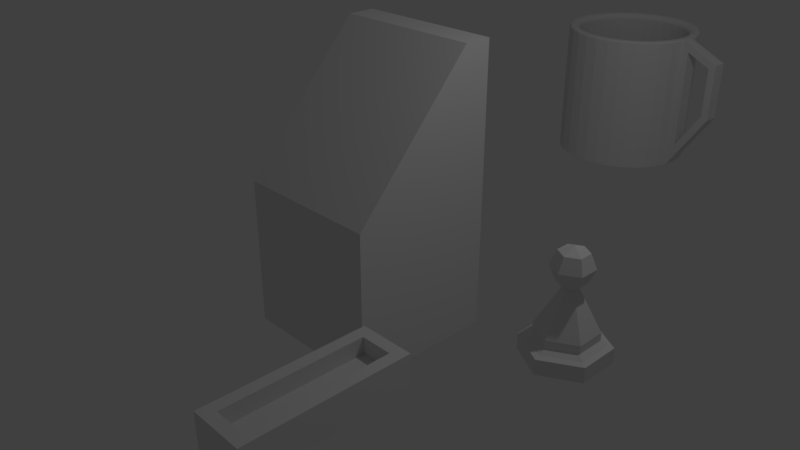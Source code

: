 # Source: Mug_Chess_Brick.blend  (saved by Blender 2.79.0; exported with 4.5.12 LTS)
import bpy
from mathutils import Matrix  # noqa: F401  (used for matrix-valued properties, if any)

bpy.ops.wm.read_factory_settings(use_empty=True)
scene = bpy.context.scene
scene.name = 'Scene'

# ---- collections
col_collection_1 = bpy.data.collections.new('Collection 1'); scene.collection.children.link(col_collection_1)

# ---- world
world_world = bpy.data.worlds.new('World'); scene.world = world_world
world_world.color = (0.05088, 0.05088, 0.05088)
world_world.use_sun_shadow = False
world_world.sun_shadow_jitter_overblur = 0.0
world_world.cycles.sampling_method = 'MANUAL'

# ---- cameras
cam_camera = bpy.data.cameras.new('Camera')
cam_camera.clip_end = 100.0
cam_camera.lens = 35.0
cam_camera.sensor_width = 32.0
cam_camera.sensor_height = 18.0
cam_camera.ortho_scale = 7.314
cam_camera.dof.focus_distance = 0.0
cam_camera.dof.aperture_fstop = 128.0

# ---- lights
light_lamp = bpy.data.lights.new('Lamp', 'POINT')
light_lamp.transmission_factor = 0.0
light_lamp.cutoff_distance = 30.0
light_lamp.energy = 100.0
light_lamp.shadow_buffer_clip_start = 1.001
light_lamp.shadow_soft_size = 0.1
light_lamp.shadow_maximum_resolution = 0.006
light_lamp.use_absolute_resolution = True

# ---- meshes
me_cube_002 = bpy.data.meshes.new('Cube.002')
me_cube_002.from_pydata([(-3.086, 1.601, -1.0), (-3.086, 3.601, -1.0), (-1.086, 1.601, -1.0), (-1.086, 3.601, -1.0), (-1.086, 3.601, 1.0), (-3.086, 3.601, 2.82), (-3.086, 3.601, 1.0), (-1.086, 3.601, 2.82), (-3.086, 1.601, 1.0), (-1.086, 1.601, 1.0), (-3.086, 3.223, 2.82), (-1.086, 3.223, 2.82)], [], [(0, 8, 6, 1), (1, 6, 4, 3), (3, 4, 9, 2), (2, 9, 8, 0), (1, 3, 2, 0), (5, 6, 8, 10), (8, 9, 11, 10), (4, 7, 11, 9), (7, 5, 10, 11), (6, 5, 7, 4)])
me_cube_002.use_remesh_preserve_volume = False
me_cube_002.use_remesh_preserve_attributes = False
me_cube_002.use_mirror_vertex_groups = False
me_cube_002.update()
me_cube_001 = bpy.data.meshes.new('Cube.001')
me_cube_001.from_pydata([(-0.1937, -0.855, 0.444), (0.1937, -0.855, 0.0), (-0.3388, 1.0, 0.0), (-0.3388, -1.0, 0.0), (-0.3388, -1.0, 0.444), (-0.3388, 1.0, 0.444), (0.3388, 1.0, 0.0), (0.3388, 1.0, 0.444), (0.3388, -1.0, 0.0), (0.3388, -1.0, 0.444), (-0.1937, 0.855, 0.0), (-0.1937, -0.855, 0.0), (-0.1937, 0.855, 0.444), (0.1937, 0.855, 0.0), (0.1937, 0.855, 0.444), (0.1937, -0.855, 0.444), (-0.1937, 0.855, 0.1848), (-0.1937, -0.855, 0.1848), (0.1937, 0.855, 0.1848), (0.1937, -0.855, 0.1848), (-0.1937, -0.855, 0.2423), (-0.1937, 0.855, 0.2423), (0.1937, 0.855, 0.2423), (0.1937, -0.855, 0.2423)], [], [(3, 4, 5, 2), (2, 5, 7, 6), (6, 7, 9, 8), (8, 9, 4, 3), (10, 11, 3, 2), (0, 12, 5, 4), (13, 10, 2, 6), (12, 14, 7, 5), (1, 13, 6, 8), (14, 15, 9, 7), (11, 1, 8, 3), (15, 0, 4, 9), (13, 1, 19, 18), (0, 15, 23, 20), (16, 18, 19, 17), (10, 13, 18, 16), (11, 10, 16, 17), (1, 11, 17, 19), (22, 21, 20, 23), (15, 14, 22, 23), (14, 12, 21, 22), (12, 0, 20, 21)])
me_cube_001.use_remesh_preserve_volume = False
me_cube_001.use_remesh_preserve_attributes = False
me_cube_001.use_mirror_vertex_groups = False
me_cube_001.update()
me_cylinder_001 = bpy.data.meshes.new('Cylinder.001')
me_cylinder_001.from_pydata([(0.0, 1.0, 0.0), (4.724e-09, 0.7057, 0.4997), (0.866, 0.5, 0.0), (0.6111, 0.3528, 0.4997), (0.866, -0.5, 0.0), (0.6111, -0.3528, 0.4997), (-8.742e-08, -1.0, 0.0), (-5.974e-08, -0.7057, 0.4997), (-0.866, -0.5, 0.0), (-0.6111, -0.3528, 0.4997), (-0.866, 0.5, 0.0), (-0.6111, 0.3528, 0.4997), (0.866, 0.5, 0.3709), (0.0, 1.0, 0.3709), (0.866, -0.5, 0.3709), (-8.742e-08, -1.0, 0.3709), (-0.866, -0.5, 0.3709), (-0.866, 0.5, 0.3709), (0.7471, 0.4314, 0.4091), (4.724e-09, 0.8627, 0.4091), (0.7471, -0.4314, 0.4091), (-7.325e-08, -0.8627, 0.4091), (-0.7471, -0.4314, 0.4091), (-0.7471, 0.4314, 0.4091), (0.6111, 0.3528, 0.6914), (6.576e-09, 0.7057, 0.6914), (0.6111, -0.3528, 0.6914), (-5.789e-08, -0.7057, 0.6914), (-0.6111, -0.3528, 0.6914), (-0.6111, 0.3528, 0.6914), (0.1381, 0.07972, 1.692), (-1.661e-08, 0.1594, 1.692), (0.1381, -0.07972, 1.692), (-3.118e-08, -0.1594, 1.692), (-0.1381, -0.07972, 1.692), (-0.1381, 0.07972, 1.692), (-2.963e-08, 0.3375, 2.47), (-2.963e-08, 0.4773, 2.132), (-2.963e-08, 0.3375, 1.795), (0.2923, 0.1687, 2.47), (0.4133, 0.2386, 2.132), (0.2923, 0.1687, 1.795), (0.2923, -0.1687, 2.47), (0.4133, -0.2386, 2.132), (0.2923, -0.1687, 1.795), (-9.722e-08, -0.3375, 2.47), (-9.722e-08, -0.4773, 2.132), (-9.722e-08, -0.3375, 1.795), (-6.577e-08, -9.963e-08, 2.61), (-0.2923, -0.1687, 2.47), (-0.4133, -0.2386, 2.132), (-0.2923, -0.1687, 1.795), (-0.2923, 0.1687, 2.47), (-0.4133, 0.2386, 2.132), (-0.2923, 0.1687, 1.795), (-0.1381, 0.07972, 1.741), (-0.1381, -0.07972, 1.741), (-5.34e-08, -0.1594, 1.741), (0.1381, -0.07972, 1.741), (-3.884e-08, 0.1594, 1.741), (0.1381, 0.07972, 1.741)], [], [(0, 13, 12, 2), (2, 12, 14, 4), (4, 14, 15, 6), (6, 15, 16, 8), (11, 9, 28, 29), (8, 16, 17, 10), (10, 17, 13, 0), (0, 2, 4, 6, 8, 10), (19, 18, 12, 13), (18, 20, 14, 12), (20, 21, 15, 14), (21, 22, 16, 15), (22, 23, 17, 16), (23, 19, 13, 17), (1, 3, 18, 19), (3, 5, 20, 18), (5, 7, 21, 20), (7, 9, 22, 21), (9, 11, 23, 22), (11, 1, 19, 23), (28, 27, 33, 34), (7, 5, 26, 27), (3, 1, 25, 24), (1, 11, 29, 25), (9, 7, 27, 28), (5, 3, 24, 26), (34, 33, 57, 56), (26, 24, 30, 32), (29, 28, 34, 35), (27, 26, 32, 33), (24, 25, 31, 30), (25, 29, 35, 31), (38, 37, 40, 41), (36, 48, 39), (37, 36, 39, 40), (40, 39, 42, 43), (41, 40, 43, 44), (39, 48, 42), (42, 48, 45), (43, 42, 45, 46), (44, 43, 46, 47), (47, 46, 50, 51), (45, 48, 49), (46, 45, 49, 50), (51, 50, 53, 54), (49, 48, 52), (50, 49, 52, 53), (54, 53, 37, 38), (52, 48, 36), (53, 52, 36, 37), (38, 59, 55, 54), (32, 30, 60, 58), (35, 34, 56, 55), (33, 32, 58, 57), (30, 31, 59, 60), (31, 35, 55, 59), (54, 55, 56, 51), (51, 56, 57, 47), (47, 57, 58, 44), (44, 58, 60, 41), (41, 60, 59, 38)])
me_cylinder_001.use_remesh_preserve_volume = False
me_cylinder_001.use_remesh_preserve_attributes = False
me_cylinder_001.use_mirror_vertex_groups = False
me_cylinder_001.update()
me_cylinder = bpy.data.meshes.new('Cylinder')
me_cylinder.from_pydata([(-3.398e-08, 0.911, 0.0), (0.1777, 0.8935, 0.0), (0.3486, 0.8417, 0.0), (0.5061, 0.7575, 0.0), (0.6442, 0.6442, 0.0), (0.7575, 0.5061, 0.0), (0.8417, 0.3486, 0.0), (0.8935, 0.1777, 0.0), (0.911, 6.184e-08, 0.0), (1.091, -0.2074, 0.3608), (0.8417, -0.3486, 0.0), (0.7575, -0.5061, 0.0), (0.6442, -0.6442, 0.0), (0.5061, -0.7575, 0.0), (0.3486, -0.8417, 0.0), (0.1777, -0.8935, 0.0), (-2.985e-07, -0.911, 0.0), (-0.1777, -0.8935, 0.0), (-0.3486, -0.8417, 0.0), (-0.5061, -0.7575, 0.0), (-0.6442, -0.6442, 0.0), (-0.7575, -0.5061, 0.0), (-0.8417, -0.3486, 0.0), (-0.8935, -0.1777, 0.0), (-0.911, 8.843e-07, 0.0), (-0.8935, 0.1777, 0.0), (-0.8417, 0.3486, 0.0), (-0.7575, 0.5061, 0.0), (-0.6442, 0.6442, 0.0), (-0.5061, 0.7575, 0.0), (-0.3486, 0.8417, 0.0), (-0.1777, 0.8935, 0.0), (1.091, -0.2074, 1.833), (0.1636, 0.8224, 0.6967), (-3.094e-07, 0.8385, 0.6967), (0.3209, 0.7747, 0.6967), (0.4659, 0.6972, 0.6967), (0.5929, 0.5929, 0.6967), (0.6972, 0.4659, 0.6967), (0.7747, 0.3209, 0.6967), (0.8224, 0.1636, 0.6967), (0.8385, 5.072e-08, 0.6967), (0.8224, -0.1636, 0.6967), (0.7747, -0.3209, 0.6967), (0.6972, -0.4659, 0.6967), (0.5929, -0.5929, 0.6967), (0.4659, -0.6972, 0.6967), (0.3209, -0.7747, 0.6967), (0.1636, -0.8224, 0.6967), (-5.24e-07, -0.8385, 0.6967), (-0.1636, -0.8224, 0.6967), (-0.3209, -0.7747, 0.6967), (-0.4659, -0.6972, 0.6967), (-0.5929, -0.5929, 0.6967), (-0.6972, -0.4659, 0.6967), (-0.7747, -0.3209, 0.6967), (-0.8224, -0.1636, 0.6967), (-0.8385, 8.181e-07, 0.6967), (-0.8224, 0.1636, 0.6967), (-0.7747, 0.3209, 0.6967), (-0.6972, 0.4659, 0.6967), (-0.5929, 0.5929, 0.6967), (-0.4659, 0.6972, 0.6967), (-0.3209, 0.7747, 0.6967), (-0.1636, 0.8224, 0.6967), (0.1636, 0.8224, 0.2102), (-3.325e-07, 0.8385, 0.2102), (0.3209, 0.7747, 0.2102), (0.4659, 0.6972, 0.2102), (0.5929, 0.5929, 0.2102), (0.6972, 0.4659, 0.2102), (0.7747, 0.3209, 0.2102), (0.8224, 0.1636, 0.2102), (0.8385, 5.072e-08, 0.2102), (0.8224, -0.1636, 0.2102), (0.7747, -0.3209, 0.2102), (0.6972, -0.4659, 0.2102), (0.5929, -0.5929, 0.2102), (0.4659, -0.6972, 0.2102), (0.3209, -0.7747, 0.2102), (0.1636, -0.8224, 0.2102), (-5.472e-07, -0.8385, 0.2102), (-0.1636, -0.8224, 0.2102), (-0.3209, -0.7747, 0.2102), (-0.4659, -0.6972, 0.2102), (-0.5929, -0.5929, 0.2102), (-0.6972, -0.4659, 0.2102), (-0.7747, -0.3209, 0.2102), (-0.8224, -0.1636, 0.2102), (-0.8385, 8.181e-07, 0.2102), (-0.8224, 0.1636, 0.2102), (-0.7747, 0.3209, 0.2102), (-0.6972, 0.4659, 0.2102), (-0.5929, 0.5929, 0.2102), (-0.4659, 0.6972, 0.2102), (-0.3209, 0.7747, 0.2102), (-0.1636, 0.8224, 0.2102), (1.607, -0.0678, 1.743), (1.607, -0.0678, 0.8978), (1.477, -0.2506, 0.932), (1.477, -0.2506, 1.669), (0.8935, -0.1777, 0.0), (1.588, -0.2629, 1.743), (1.588, -0.2629, 0.8978), (1.091, -0.2074, 1.833), (1.091, -0.2074, 0.3608), (1.477, -0.2506, 1.669), (1.477, -0.2506, 0.932), (1.113, -0.01262, 1.833), (1.113, -0.01262, 0.3608), (1.499, -0.05576, 1.669), (1.499, -0.05576, 0.932), (0.0, 1.0, 0.0), (0.1951, 0.9808, 0.0), (0.3827, 0.9239, 0.0), (0.5556, 0.8315, 0.0), (0.7071, 0.7071, 0.0), (0.8315, 0.5556, 0.0), (0.9239, 0.3827, 0.0), (0.9808, 0.1951, 0.0), (1.0, 7.55e-08, 0.0), (0.9808, -0.1951, 0.0), (0.9239, -0.3827, 0.0), (0.8315, -0.5556, 0.0), (0.7071, -0.7071, 0.0), (0.5556, -0.8315, 0.0), (0.3827, -0.9239, 0.0), (0.1951, -0.9808, 0.0), (-3.258e-07, -1.0, 0.0), (-0.1951, -0.9808, 0.0), (-0.3827, -0.9239, 0.0), (-0.5556, -0.8315, 0.0), (-0.7071, -0.7071, 0.0), (-0.8315, -0.5556, 0.0), (-0.9239, -0.3827, 0.0), (-0.9808, -0.1951, 0.0), (-1.0, 9.656e-07, 0.0), (-0.9808, 0.1951, 0.0), (-0.9239, 0.3827, 0.0), (-0.8315, 0.5556, 0.0), (-0.7071, 0.7071, 0.0), (-0.5556, 0.8315, 0.0), (-0.3827, 0.9239, 0.0), (-0.1951, 0.9808, 0.0), (-1.285e-07, 0.5972, 0.1479), (-2.621e-08, 0.8514, 0.05229), (-5.029e-08, 0.7318, 0.1199), (0.1661, 0.835, 0.05229), (0.1165, 0.5857, 0.1479), (0.1428, 0.7178, 0.1199), (0.3258, 0.7866, 0.05229), (0.2285, 0.5517, 0.1479), (0.2801, 0.6761, 0.1199), (0.473, 0.7079, 0.05229), (0.3318, 0.4966, 0.1479), (0.4066, 0.6085, 0.1199), (0.602, 0.602, 0.05229), (0.4223, 0.4223, 0.1479), (0.5175, 0.5175, 0.1199), (0.7079, 0.473, 0.05229), (0.4966, 0.3318, 0.1479), (0.6085, 0.4066, 0.1199), (0.7866, 0.3258, 0.05229), (0.5517, 0.2285, 0.1479), (0.6761, 0.2801, 0.1199), (0.835, 0.1661, 0.05229), (0.5857, 0.1165, 0.1479), (0.7178, 0.1428, 0.1199), (0.8514, 7.656e-08, 0.05229), (0.5972, 1.034e-07, 0.1479), (0.7318, 9.555e-08, 0.1199), (0.835, -0.1661, 0.05229), (0.5857, -0.1165, 0.1479), (0.7178, -0.1428, 0.1199), (0.7866, -0.3258, 0.05229), (0.5517, -0.2285, 0.1479), (0.6761, -0.2801, 0.1199), (0.7079, -0.473, 0.05229), (0.4966, -0.3318, 0.1479), (0.6085, -0.4066, 0.1199), (0.602, -0.602, 0.05229), (0.4223, -0.4223, 0.1479), (0.5175, -0.5175, 0.1199), (0.473, -0.7079, 0.05229), (0.3318, -0.4966, 0.1479), (0.4066, -0.6085, 0.1199), (0.3258, -0.7866, 0.05229), (0.2285, -0.5517, 0.1479), (0.2801, -0.6761, 0.1199), (0.1661, -0.835, 0.05229), (0.1165, -0.5857, 0.1479), (0.1428, -0.7178, 0.1199), (-2.734e-07, -0.8514, 0.05229), (-1.676e-07, -0.5972, 0.1479), (-2.235e-07, -0.7318, 0.1199), (-0.1661, -0.835, 0.05229), (-0.1165, -0.5857, 0.1479), (-0.1428, -0.7178, 0.1199), (-0.3258, -0.7866, 0.05229), (-0.2285, -0.5517, 0.1479), (-0.2801, -0.6761, 0.1199), (-0.473, -0.7079, 0.05229), (-0.3318, -0.4966, 0.1479), (-0.4066, -0.6085, 0.1199), (-0.602, -0.602, 0.05229), (-0.4223, -0.4223, 0.1479), (-0.5175, -0.5175, 0.1199), (-0.7079, -0.473, 0.05229), (-0.4966, -0.3318, 0.1479), (-0.6085, -0.4066, 0.1199), (-0.7866, -0.3258, 0.05229), (-0.5517, -0.2285, 0.1479), (-0.6761, -0.2801, 0.1199), (-0.835, -0.1661, 0.05229), (-0.5857, -0.1165, 0.1479), (-0.7178, -0.1428, 0.1199), (-0.8514, 8.452e-07, 0.05229), (-0.5972, 5.336e-07, 0.1479), (-0.7318, 7.244e-07, 0.1199), (-0.835, 0.1661, 0.05229), (-0.5857, 0.1165, 0.1479), (-0.7178, 0.1428, 0.1199), (-0.7866, 0.3258, 0.05229), (-0.5517, 0.2285, 0.1479), (-0.6761, 0.2801, 0.1199), (-0.7079, 0.473, 0.05229), (-0.4966, 0.3318, 0.1479), (-0.6085, 0.4066, 0.1199), (-0.602, 0.602, 0.05229), (-0.4223, 0.4223, 0.1479), (-0.5175, 0.5175, 0.1199), (-0.473, 0.7079, 0.05229), (-0.3318, 0.4966, 0.1479), (-0.4066, 0.6085, 0.1199), (-0.3258, 0.7866, 0.05229), (-0.2285, 0.5517, 0.1479), (-0.2801, 0.6761, 0.1199), (-0.1661, 0.835, 0.05229), (-0.1165, 0.5857, 0.1479), (-0.1428, 0.7178, 0.1199), (-2.78e-08, 0.9272, 2.0), (-7.843e-08, 0.8385, 1.912), (-3.906e-08, 0.8998, 1.996), (-5.099e-08, 0.8751, 1.983), (-6.217e-08, 0.8555, 1.964), (-7.154e-08, 0.8429, 1.939), (0.1636, 0.8224, 1.912), (0.1809, 0.9094, 2.0), (0.1644, 0.8267, 1.939), (0.1669, 0.839, 1.964), (0.1707, 0.8583, 1.983), (0.1755, 0.8825, 1.996), (0.3209, 0.7747, 1.912), (0.3548, 0.8566, 2.0), (0.3226, 0.7787, 1.939), (0.3274, 0.7903, 1.964), (0.3349, 0.8085, 1.983), (0.3443, 0.8313, 1.996), (0.4659, 0.6972, 1.912), (0.5151, 0.7709, 2.0), (0.4683, 0.7008, 1.939), (0.4753, 0.7113, 1.964), (0.4862, 0.7276, 1.983), (0.4999, 0.7482, 1.996), (0.5929, 0.5929, 1.912), (0.6556, 0.6556, 2.0), (0.596, 0.596, 1.939), (0.6049, 0.6049, 1.964), (0.6188, 0.6188, 1.983), (0.6362, 0.6362, 1.996), (0.6972, 0.4659, 1.912), (0.7709, 0.5151, 2.0), (0.7008, 0.4683, 1.939), (0.7113, 0.4753, 1.964), (0.7276, 0.4862, 1.983), (0.7482, 0.4999, 1.996), (0.7747, 0.3209, 1.912), (0.8566, 0.3548, 2.0), (0.7787, 0.3226, 1.939), (0.7903, 0.3274, 1.964), (0.8085, 0.3349, 1.983), (0.8313, 0.3443, 1.996), (0.8224, 0.1636, 1.912), (0.9094, 0.1809, 2.0), (0.8267, 0.1644, 1.939), (0.839, 0.1669, 1.964), (0.8583, 0.1707, 1.983), (0.8825, 0.1755, 1.996), (0.8385, 5.072e-08, 1.912), (0.9272, 6.432e-08, 2.0), (0.8429, 5.146e-08, 1.939), (0.8555, 5.343e-08, 1.964), (0.8751, 5.64e-08, 1.983), (0.8998, 6.019e-08, 1.996), (0.8224, -0.1636, 1.912), (0.9094, -0.1809, 2.0), (0.8267, -0.1644, 1.939), (0.839, -0.1669, 1.964), (0.8583, -0.1707, 1.983), (0.8825, -0.1755, 1.996), (0.7747, -0.3209, 1.912), (0.8566, -0.3548, 2.0), (0.7787, -0.3226, 1.939), (0.7903, -0.3274, 1.964), (0.8085, -0.3349, 1.983), (0.8313, -0.3443, 1.996), (0.6972, -0.4659, 1.912), (0.7709, -0.5151, 2.0), (0.7008, -0.4683, 1.939), (0.7113, -0.4753, 1.964), (0.7276, -0.4862, 1.983), (0.7482, -0.4999, 1.996), (0.5929, -0.5929, 1.912), (0.6556, -0.6556, 2.0), (0.596, -0.596, 1.939), (0.6049, -0.6049, 1.964), (0.6188, -0.6188, 1.983), (0.6362, -0.6362, 1.996), (0.4659, -0.6972, 1.912), (0.5151, -0.7709, 2.0), (0.4683, -0.7008, 1.939), (0.4753, -0.7113, 1.964), (0.4862, -0.7276, 1.983), (0.4999, -0.7482, 1.996), (0.3209, -0.7747, 1.912), (0.3548, -0.8566, 2.0), (0.3226, -0.7787, 1.939), (0.3274, -0.7903, 1.964), (0.3349, -0.8085, 1.983), (0.3443, -0.8313, 1.996), (0.1636, -0.8224, 1.912), (0.1809, -0.9094, 2.0), (0.1644, -0.8267, 1.939), (0.1669, -0.839, 1.964), (0.1707, -0.8583, 1.983), (0.1755, -0.8825, 1.996), (-2.931e-07, -0.8385, 1.912), (-3.035e-07, -0.9272, 2.0), (-2.892e-07, -0.8429, 1.939), (-2.883e-07, -0.8555, 1.964), (-2.907e-07, -0.8751, 1.983), (-2.959e-07, -0.8998, 1.996), (-0.1636, -0.8224, 1.912), (-0.1809, -0.9094, 2.0), (-0.1644, -0.8267, 1.939), (-0.1669, -0.839, 1.964), (-0.1707, -0.8583, 1.983), (-0.1755, -0.8825, 1.996), (-0.3209, -0.7747, 1.912), (-0.3548, -0.8566, 2.0), (-0.3226, -0.7787, 1.939), (-0.3274, -0.7903, 1.964), (-0.3349, -0.8085, 1.983), (-0.3443, -0.8313, 1.996), (-0.4659, -0.6972, 1.912), (-0.5151, -0.7709, 2.0), (-0.4683, -0.7008, 1.939), (-0.4753, -0.7113, 1.964), (-0.4862, -0.7276, 1.983), (-0.4999, -0.7482, 1.996), (-0.5929, -0.5929, 1.912), (-0.6556, -0.6556, 2.0), (-0.596, -0.596, 1.939), (-0.6049, -0.6049, 1.964), (-0.6188, -0.6188, 1.983), (-0.6363, -0.6362, 1.996), (-0.6972, -0.4659, 1.912), (-0.7709, -0.5151, 2.0), (-0.7008, -0.4683, 1.939), (-0.7113, -0.4753, 1.964), (-0.7276, -0.4862, 1.983), (-0.7482, -0.4999, 1.996), (-0.7747, -0.3209, 1.912), (-0.8566, -0.3548, 2.0), (-0.7787, -0.3226, 1.939), (-0.7903, -0.3274, 1.964), (-0.8085, -0.3349, 1.983), (-0.8313, -0.3443, 1.996), (-0.8224, -0.1636, 1.912), (-0.9094, -0.1809, 2.0), (-0.8267, -0.1644, 1.939), (-0.839, -0.1669, 1.964), (-0.8583, -0.1707, 1.983), (-0.8825, -0.1755, 1.996), (-0.8385, 8.181e-07, 1.912), (-0.9272, 8.991e-07, 2.0), (-0.8429, 8.221e-07, 1.939), (-0.8555, 8.336e-07, 1.964), (-0.8751, 8.515e-07, 1.983), (-0.8998, 8.741e-07, 1.996), (-0.8224, 0.1636, 1.912), (-0.9094, 0.1809, 2.0), (-0.8267, 0.1644, 1.939), (-0.839, 0.1669, 1.964), (-0.8583, 0.1707, 1.983), (-0.8825, 0.1755, 1.996), (-0.7747, 0.3209, 1.912), (-0.8566, 0.3548, 2.0), (-0.7787, 0.3226, 1.939), (-0.7903, 0.3274, 1.964), (-0.8085, 0.3349, 1.983), (-0.8313, 0.3443, 1.996), (-0.6972, 0.4659, 1.912), (-0.7709, 0.5151, 2.0), (-0.7008, 0.4683, 1.939), (-0.7113, 0.4753, 1.964), (-0.7276, 0.4862, 1.983), (-0.7481, 0.4999, 1.996), (-0.5929, 0.5929, 1.912), (-0.6556, 0.6556, 2.0), (-0.596, 0.596, 1.939), (-0.6049, 0.6049, 1.964), (-0.6188, 0.6188, 1.983), (-0.6362, 0.6363, 1.996), (-0.4659, 0.6972, 1.912), (-0.5151, 0.7709, 2.0), (-0.4683, 0.7008, 1.939), (-0.4753, 0.7113, 1.964), (-0.4862, 0.7276, 1.983), (-0.4999, 0.7482, 1.996), (-0.3209, 0.7747, 1.912), (-0.3548, 0.8566, 2.0), (-0.3226, 0.7787, 1.939), (-0.3274, 0.7903, 1.964), (-0.3349, 0.8085, 1.983), (-0.3443, 0.8313, 1.996), (-0.1636, 0.8224, 1.912), (-0.1809, 0.9094, 2.0), (-0.1644, 0.8267, 1.939), (-0.1669, 0.839, 1.964), (-0.1707, 0.8583, 1.983), (-0.1755, 0.8825, 1.996), (0.189, 0.9502, 2.0), (0.1951, 0.9808, 1.969), (0.1921, 0.9655, 1.996), (0.1943, 0.9767, 1.984), (0.0, 1.0, 1.969), (-1.189e-08, 0.9688, 2.0), (-1.572e-09, 0.9958, 1.984), (-5.937e-09, 0.9844, 1.996), (0.3708, 0.8951, 2.0), (0.3827, 0.9239, 1.969), (0.3767, 0.9095, 1.996), (0.3811, 0.92, 1.984), (0.5383, 0.8056, 2.0), (0.5556, 0.8315, 1.969), (0.5469, 0.8185, 1.996), (0.5533, 0.828, 1.984), (0.6851, 0.6851, 2.0), (0.7071, 0.7071, 1.969), (0.6961, 0.6961, 1.996), (0.7042, 0.7042, 1.984), (0.8056, 0.5383, 2.0), (0.8315, 0.5556, 1.969), (0.8185, 0.5469, 1.996), (0.828, 0.5533, 1.984), (0.8951, 0.3708, 2.0), (0.9239, 0.3827, 1.969), (0.9095, 0.3767, 1.996), (0.92, 0.3811, 1.984), (0.9502, 0.189, 2.0), (0.9808, 0.1951, 1.969), (0.9655, 0.1921, 1.996), (0.9767, 0.1943, 1.984), (1.0, 7.55e-08, 1.969), (0.9688, 7.078e-08, 2.0), (0.997, -0.03085, 2.0), (1.028, -0.003172, 1.988), (1.017, -0.001934, 1.974), (0.9958, 7.486e-08, 1.984), (0.9844, 7.311e-08, 1.996), (0.8951, -0.3708, 2.0), (0.9239, -0.3827, 1.969), (0.9095, -0.3767, 1.996), (0.92, -0.3811, 1.984), (0.8056, -0.5383, 2.0), (0.8315, -0.5556, 1.969), (0.8185, -0.5469, 1.996), (0.828, -0.5533, 1.984), (0.6851, -0.6851, 2.0), (0.7071, -0.7071, 1.969), (0.6961, -0.6961, 1.996), (0.7042, -0.7042, 1.984), (0.5383, -0.8056, 2.0), (0.5556, -0.8315, 1.969), (0.5469, -0.8185, 1.996), (0.5533, -0.828, 1.984), (0.3708, -0.8951, 2.0), (0.3827, -0.9239, 1.969), (0.3767, -0.9095, 1.996), (0.3811, -0.92, 1.984), (0.189, -0.9502, 2.0), (0.1951, -0.9808, 1.969), (0.1921, -0.9655, 1.996), (0.1943, -0.9767, 1.984), (-3.163e-07, -0.9688, 2.0), (-3.258e-07, -1.0, 1.969), (-3.211e-07, -0.9844, 1.996), (-3.246e-07, -0.9958, 1.984), (-0.189, -0.9502, 2.0), (-0.1951, -0.9808, 1.969), (-0.1921, -0.9655, 1.996), (-0.1943, -0.9767, 1.984), (-0.3708, -0.8951, 2.0), (-0.3827, -0.9239, 1.969), (-0.3767, -0.9095, 1.996), (-0.3811, -0.92, 1.984), (-0.5383, -0.8056, 2.0), (-0.5556, -0.8315, 1.969), (-0.5469, -0.8185, 1.996), (-0.5533, -0.828, 1.984), (-0.6851, -0.6851, 2.0), (-0.7071, -0.7071, 1.969), (-0.6961, -0.6961, 1.996), (-0.7042, -0.7042, 1.984), (-0.8056, -0.5383, 2.0), (-0.8315, -0.5556, 1.969), (-0.8185, -0.5469, 1.996), (-0.828, -0.5533, 1.984), (-0.8951, -0.3708, 2.0), (-0.9239, -0.3827, 1.969), (-0.9095, -0.3767, 1.996), (-0.92, -0.3811, 1.984), (-0.9502, -0.189, 2.0), (-0.9808, -0.1951, 1.969), (-0.9655, -0.1921, 1.996), (-0.9767, -0.1943, 1.984), (-0.9688, 9.371e-07, 2.0), (-1.0, 9.656e-07, 1.969), (-0.9844, 9.514e-07, 1.996), (-0.9958, 9.618e-07, 1.984), (-0.9502, 0.189, 2.0), (-0.9808, 0.1951, 1.969), (-0.9655, 0.1921, 1.996), (-0.9767, 0.1943, 1.984), (-0.8951, 0.3708, 2.0), (-0.9239, 0.3827, 1.969), (-0.9095, 0.3767, 1.996), (-0.92, 0.3811, 1.984), (-0.8056, 0.5383, 2.0), (-0.8315, 0.5556, 1.969), (-0.8185, 0.5469, 1.996), (-0.828, 0.5533, 1.984), (-0.6851, 0.6851, 2.0), (-0.7071, 0.7071, 1.969), (-0.6961, 0.6961, 1.996), (-0.7042, 0.7042, 1.984), (-0.5383, 0.8056, 2.0), (-0.5556, 0.8315, 1.969), (-0.5469, 0.8185, 1.996), (-0.5533, 0.828, 1.984), (-0.3708, 0.8951, 2.0), (-0.3827, 0.9239, 1.969), (-0.3767, 0.9095, 1.996), (-0.3811, 0.92, 1.984), (-0.189, 0.9502, 2.0), (-0.1951, 0.9808, 1.969), (-0.1921, 0.9655, 1.996), (-0.1943, 0.9767, 1.984), (0.9502, -0.189, 2.0), (0.9808, -0.1951, 1.969), (0.9978, -0.197, 1.974), (1.009, -0.1983, 1.988), (0.9838, -0.1642, 2.0), (0.9655, -0.1921, 1.996), (0.9767, -0.1943, 1.984)], [], [(113, 433, 441, 114), (247, 253, 440, 432), (253, 259, 444, 440), (259, 265, 448, 444), (265, 271, 452, 448), (271, 277, 456, 452), (277, 283, 460, 456), (283, 289, 465, 460), (9, 99, 107, 105), (122, 472, 476, 123), (301, 307, 475, 471), (307, 313, 479, 475), (313, 319, 483, 479), (319, 325, 487, 483), (325, 331, 491, 487), (331, 337, 495, 491), (337, 343, 499, 495), (343, 349, 503, 499), (349, 355, 507, 503), (355, 361, 511, 507), (361, 367, 515, 511), (367, 373, 519, 515), (373, 379, 523, 519), (379, 385, 527, 523), (385, 391, 531, 527), (391, 397, 535, 531), (397, 403, 539, 535), (403, 409, 543, 539), (409, 415, 547, 543), (415, 421, 551, 547), (396, 390, 58, 59), (421, 427, 555, 551), (427, 240, 437, 555), (18, 19, 201, 198), (241, 426, 64, 34), (258, 252, 35, 36), (264, 258, 36, 37), (270, 264, 37, 38), (276, 270, 38, 39), (282, 276, 39, 40), (288, 282, 40, 41), (294, 288, 41, 42), (300, 294, 42, 43), (306, 300, 43, 44), (312, 306, 44, 45), (318, 312, 45, 46), (324, 318, 46, 47), (330, 324, 47, 48), (336, 330, 48, 49), (342, 336, 49, 50), (348, 342, 50, 51), (354, 348, 51, 52), (360, 354, 52, 53), (366, 360, 53, 54), (372, 366, 54, 55), (378, 372, 55, 56), (384, 378, 56, 57), (137, 532, 536, 138), (390, 384, 57, 58), (402, 396, 59, 60), (408, 402, 60, 61), (414, 408, 61, 62), (420, 414, 62, 63), (426, 420, 63, 64), (252, 246, 33, 35), (61, 60, 92, 93), (124, 480, 484, 125), (138, 536, 540, 139), (125, 484, 488, 126), (139, 540, 544, 140), (126, 488, 492, 127), (112, 436, 433, 113), (140, 544, 548, 141), (127, 492, 496, 128), (143, 556, 436, 112), (141, 548, 552, 142), (128, 496, 500, 129), (115, 445, 449, 116), (142, 552, 556, 143), (129, 500, 504, 130), (116, 449, 453, 117), (9, 32, 561, 560, 121), (130, 504, 508, 131), (117, 453, 457, 118), (114, 441, 445, 115), (131, 508, 512, 132), (118, 457, 461, 119), (132, 512, 516, 133), (119, 461, 464, 120), (133, 516, 520, 134), (120, 464, 468, 108, 109), (134, 520, 524, 135), (467, 466, 563, 562, 102, 97), (135, 524, 528, 136), (121, 560, 472, 122), (136, 528, 532, 137), (123, 476, 480, 124), (65, 66, 96, 95, 94, 93, 92, 91, 90, 89, 88, 87, 86, 85, 84, 83, 82, 81, 80, 79, 78, 77, 76, 75, 74, 73, 72, 71, 70, 69, 68, 67), (48, 47, 79, 80), (35, 33, 65, 67), (62, 61, 93, 94), (49, 48, 80, 81), (36, 35, 67, 68), (63, 62, 94, 95), (50, 49, 81, 82), (37, 36, 68, 69), (64, 63, 95, 96), (51, 50, 82, 83), (38, 37, 69, 70), (34, 64, 96, 66), (52, 51, 83, 84), (39, 38, 70, 71), (53, 52, 84, 85), (40, 39, 71, 72), (54, 53, 85, 86), (41, 40, 72, 73), (55, 54, 86, 87), (42, 41, 73, 74), (56, 55, 87, 88), (43, 42, 74, 75), (57, 56, 88, 89), (44, 43, 75, 76), (58, 57, 89, 90), (45, 44, 76, 77), (59, 58, 90, 91), (46, 45, 77, 78), (60, 59, 91, 92), (47, 46, 78, 79), (33, 34, 66, 65), (98, 97, 102, 103), (121, 120, 98, 103), (468, 467, 97, 110, 108), (295, 301, 471, 559), (32, 100, 102, 562, 561), (100, 99, 103, 102), (99, 9, 121, 103), (106, 104, 108, 110), (32, 9, 105, 104), (100, 32, 104, 106), (99, 100, 106, 107), (98, 111, 110, 97), (107, 106, 110, 111), (105, 107, 111, 109), (104, 105, 109, 108), (98, 120, 109, 111), (289, 295, 559, 563, 466, 465), (1, 0, 112, 113), (2, 1, 113, 114), (3, 2, 114, 115), (4, 3, 115, 116), (5, 4, 116, 117), (6, 5, 117, 118), (7, 6, 118, 119), (8, 7, 119, 120), (101, 8, 120, 121), (10, 101, 121, 122), (11, 10, 122, 123), (12, 11, 123, 124), (13, 12, 124, 125), (14, 13, 125, 126), (15, 14, 126, 127), (16, 15, 127, 128), (17, 16, 128, 129), (18, 17, 129, 130), (19, 18, 130, 131), (20, 19, 131, 132), (21, 20, 132, 133), (22, 21, 133, 134), (23, 22, 134, 135), (24, 23, 135, 136), (25, 24, 136, 137), (26, 25, 137, 138), (27, 26, 138, 139), (28, 27, 139, 140), (29, 28, 140, 141), (30, 29, 141, 142), (31, 30, 142, 143), (0, 31, 143, 112), (31, 0, 145, 237), (5, 6, 162, 159), (1, 2, 150, 147), (19, 20, 204, 201), (6, 7, 165, 162), (20, 21, 207, 204), (7, 8, 168, 165), (21, 22, 210, 207), (8, 101, 171, 168), (22, 23, 213, 210), (101, 10, 174, 171), (23, 24, 216, 213), (10, 11, 177, 174), (24, 25, 219, 216), (11, 12, 180, 177), (25, 26, 222, 219), (12, 13, 183, 180), (26, 27, 225, 222), (13, 14, 186, 183), (27, 28, 228, 225), (14, 15, 189, 186), (144, 148, 151, 154, 157, 160, 163, 166, 169, 172, 175, 178, 181, 184, 187, 190, 193, 196, 199, 202, 205, 208, 211, 214, 217, 220, 223, 226, 229, 232, 235, 238), (28, 29, 231, 228), (15, 16, 192, 189), (2, 3, 153, 150), (29, 30, 234, 231), (16, 17, 195, 192), (3, 4, 156, 153), (30, 31, 237, 234), (17, 18, 198, 195), (4, 5, 159, 156), (145, 147, 149, 146), (146, 149, 148, 144), (147, 150, 152, 149), (149, 152, 151, 148), (150, 153, 155, 152), (152, 155, 154, 151), (153, 156, 158, 155), (155, 158, 157, 154), (156, 159, 161, 158), (158, 161, 160, 157), (159, 162, 164, 161), (161, 164, 163, 160), (162, 165, 167, 164), (164, 167, 166, 163), (165, 168, 170, 167), (167, 170, 169, 166), (168, 171, 173, 170), (170, 173, 172, 169), (171, 174, 176, 173), (173, 176, 175, 172), (174, 177, 179, 176), (176, 179, 178, 175), (177, 180, 182, 179), (179, 182, 181, 178), (180, 183, 185, 182), (182, 185, 184, 181), (183, 186, 188, 185), (185, 188, 187, 184), (186, 189, 191, 188), (188, 191, 190, 187), (189, 192, 194, 191), (191, 194, 193, 190), (192, 195, 197, 194), (194, 197, 196, 193), (195, 198, 200, 197), (197, 200, 199, 196), (198, 201, 203, 200), (200, 203, 202, 199), (201, 204, 206, 203), (203, 206, 205, 202), (204, 207, 209, 206), (206, 209, 208, 205), (207, 210, 212, 209), (209, 212, 211, 208), (210, 213, 215, 212), (212, 215, 214, 211), (213, 216, 218, 215), (215, 218, 217, 214), (216, 219, 221, 218), (218, 221, 220, 217), (219, 222, 224, 221), (221, 224, 223, 220), (222, 225, 227, 224), (224, 227, 226, 223), (225, 228, 230, 227), (227, 230, 229, 226), (228, 231, 233, 230), (230, 233, 232, 229), (231, 234, 236, 233), (233, 236, 235, 232), (234, 237, 239, 236), (236, 239, 238, 235), (237, 145, 146, 239), (239, 146, 144, 238), (0, 1, 147, 145), (247, 240, 242, 251), (251, 242, 243, 250), (250, 243, 244, 249), (249, 244, 245, 248), (248, 245, 241, 246), (253, 247, 251, 257), (257, 251, 250, 256), (256, 250, 249, 255), (255, 249, 248, 254), (254, 248, 246, 252), (259, 253, 257, 263), (263, 257, 256, 262), (262, 256, 255, 261), (261, 255, 254, 260), (260, 254, 252, 258), (265, 259, 263, 269), (269, 263, 262, 268), (268, 262, 261, 267), (267, 261, 260, 266), (266, 260, 258, 264), (271, 265, 269, 275), (275, 269, 268, 274), (274, 268, 267, 273), (273, 267, 266, 272), (272, 266, 264, 270), (277, 271, 275, 281), (281, 275, 274, 280), (280, 274, 273, 279), (279, 273, 272, 278), (278, 272, 270, 276), (283, 277, 281, 287), (287, 281, 280, 286), (286, 280, 279, 285), (285, 279, 278, 284), (284, 278, 276, 282), (289, 283, 287, 293), (293, 287, 286, 292), (292, 286, 285, 291), (291, 285, 284, 290), (290, 284, 282, 288), (295, 289, 293, 299), (299, 293, 292, 298), (298, 292, 291, 297), (297, 291, 290, 296), (296, 290, 288, 294), (301, 295, 299, 305), (305, 299, 298, 304), (304, 298, 297, 303), (303, 297, 296, 302), (302, 296, 294, 300), (307, 301, 305, 311), (311, 305, 304, 310), (310, 304, 303, 309), (309, 303, 302, 308), (308, 302, 300, 306), (313, 307, 311, 317), (317, 311, 310, 316), (316, 310, 309, 315), (315, 309, 308, 314), (314, 308, 306, 312), (319, 313, 317, 323), (323, 317, 316, 322), (322, 316, 315, 321), (321, 315, 314, 320), (320, 314, 312, 318), (325, 319, 323, 329), (329, 323, 322, 328), (328, 322, 321, 327), (327, 321, 320, 326), (326, 320, 318, 324), (331, 325, 329, 335), (335, 329, 328, 334), (334, 328, 327, 333), (333, 327, 326, 332), (332, 326, 324, 330), (337, 331, 335, 341), (341, 335, 334, 340), (340, 334, 333, 339), (339, 333, 332, 338), (338, 332, 330, 336), (343, 337, 341, 347), (347, 341, 340, 346), (346, 340, 339, 345), (345, 339, 338, 344), (344, 338, 336, 342), (349, 343, 347, 353), (353, 347, 346, 352), (352, 346, 345, 351), (351, 345, 344, 350), (350, 344, 342, 348), (355, 349, 353, 359), (359, 353, 352, 358), (358, 352, 351, 357), (357, 351, 350, 356), (356, 350, 348, 354), (361, 355, 359, 365), (365, 359, 358, 364), (364, 358, 357, 363), (363, 357, 356, 362), (362, 356, 354, 360), (367, 361, 365, 371), (371, 365, 364, 370), (370, 364, 363, 369), (369, 363, 362, 368), (368, 362, 360, 366), (373, 367, 371, 377), (377, 371, 370, 376), (376, 370, 369, 375), (375, 369, 368, 374), (374, 368, 366, 372), (379, 373, 377, 383), (383, 377, 376, 382), (382, 376, 375, 381), (381, 375, 374, 380), (380, 374, 372, 378), (385, 379, 383, 389), (389, 383, 382, 388), (388, 382, 381, 387), (387, 381, 380, 386), (386, 380, 378, 384), (391, 385, 389, 395), (395, 389, 388, 394), (394, 388, 387, 393), (393, 387, 386, 392), (392, 386, 384, 390), (397, 391, 395, 401), (401, 395, 394, 400), (400, 394, 393, 399), (399, 393, 392, 398), (398, 392, 390, 396), (403, 397, 401, 407), (407, 401, 400, 406), (406, 400, 399, 405), (405, 399, 398, 404), (404, 398, 396, 402), (409, 403, 407, 413), (413, 407, 406, 412), (412, 406, 405, 411), (411, 405, 404, 410), (410, 404, 402, 408), (415, 409, 413, 419), (419, 413, 412, 418), (418, 412, 411, 417), (417, 411, 410, 416), (416, 410, 408, 414), (421, 415, 419, 425), (425, 419, 418, 424), (424, 418, 417, 423), (423, 417, 416, 422), (422, 416, 414, 420), (427, 421, 425, 431), (431, 425, 424, 430), (430, 424, 423, 429), (429, 423, 422, 428), (428, 422, 420, 426), (240, 427, 431, 242), (242, 431, 430, 243), (243, 430, 429, 244), (244, 429, 428, 245), (245, 428, 426, 241), (246, 241, 34, 33), (464, 469, 470, 465, 466, 467, 468), (559, 564, 565, 560, 561, 562, 563), (433, 436, 438, 435), (435, 438, 439, 434), (434, 439, 437, 432), (441, 433, 435, 443), (443, 435, 434, 442), (442, 434, 432, 440), (445, 441, 443, 447), (447, 443, 442, 446), (446, 442, 440, 444), (449, 445, 447, 451), (451, 447, 446, 450), (450, 446, 444, 448), (453, 449, 451, 455), (455, 451, 450, 454), (454, 450, 448, 452), (457, 453, 455, 459), (459, 455, 454, 458), (458, 454, 452, 456), (461, 457, 459, 463), (463, 459, 458, 462), (462, 458, 456, 460), (464, 461, 463, 469), (469, 463, 462, 470), (470, 462, 460, 465), (472, 560, 565, 474), (474, 565, 564, 473), (473, 564, 559, 471), (476, 472, 474, 478), (478, 474, 473, 477), (477, 473, 471, 475), (480, 476, 478, 482), (482, 478, 477, 481), (481, 477, 475, 479), (484, 480, 482, 486), (486, 482, 481, 485), (485, 481, 479, 483), (488, 484, 486, 490), (490, 486, 485, 489), (489, 485, 483, 487), (492, 488, 490, 494), (494, 490, 489, 493), (493, 489, 487, 491), (496, 492, 494, 498), (498, 494, 493, 497), (497, 493, 491, 495), (500, 496, 498, 502), (502, 498, 497, 501), (501, 497, 495, 499), (504, 500, 502, 506), (506, 502, 501, 505), (505, 501, 499, 503), (508, 504, 506, 510), (510, 506, 505, 509), (509, 505, 503, 507), (512, 508, 510, 514), (514, 510, 509, 513), (513, 509, 507, 511), (516, 512, 514, 518), (518, 514, 513, 517), (517, 513, 511, 515), (520, 516, 518, 522), (522, 518, 517, 521), (521, 517, 515, 519), (524, 520, 522, 526), (526, 522, 521, 525), (525, 521, 519, 523), (528, 524, 526, 530), (530, 526, 525, 529), (529, 525, 523, 527), (532, 528, 530, 534), (534, 530, 529, 533), (533, 529, 527, 531), (536, 532, 534, 538), (538, 534, 533, 537), (537, 533, 531, 535), (540, 536, 538, 542), (542, 538, 537, 541), (541, 537, 535, 539), (544, 540, 542, 546), (546, 542, 541, 545), (545, 541, 539, 543), (548, 544, 546, 550), (550, 546, 545, 549), (549, 545, 543, 547), (552, 548, 550, 554), (554, 550, 549, 553), (553, 549, 547, 551), (556, 552, 554, 558), (558, 554, 553, 557), (557, 553, 551, 555), (436, 556, 558, 438), (438, 558, 557, 439), (439, 557, 555, 437), (240, 247, 432, 437)])
me_cylinder.use_remesh_preserve_volume = False
me_cylinder.use_remesh_preserve_attributes = False
me_cylinder.use_mirror_vertex_groups = False
me_cylinder.update()

# ---- objects
ob_cube_001 = bpy.data.objects.new('Cube.001', me_cube_002)
ob_cube = bpy.data.objects.new('Cube', me_cube_001)
ob_cylinder = bpy.data.objects.new('Cylinder', me_cylinder_001)
ob_mug = bpy.data.objects.new('Mug', me_cylinder)
ob_lamp = bpy.data.objects.new('Lamp', light_lamp)
ob_camera = bpy.data.objects.new('Camera', cam_camera)

# ---- transforms, parenting, visibility, modifiers, constraints
ob_cube_001.location = (2.086, -2.601, 0.0)
ob_cube_001.lineart.crease_threshold = 0.0
ob_cube.location = (2.086, -2.601, 0.0)
ob_cube.lineart.crease_threshold = 0.0
ob_cylinder.location = (3.098, 0.0, 0.0)
ob_cylinder.scale = (0.5028, 0.5028, 0.5028)
ob_cylinder.lineart.crease_threshold = 0.0
ob_mug.location = (0.0, 5.629, 0.0)
ob_mug.lineart.crease_threshold = 0.0
ob_lamp.location = (4.076, 1.005, 5.904)
ob_lamp.rotation_euler = (0.6503, 0.05522, 1.866)
ob_lamp.lock_rotations_4d = False
ob_lamp.empty_display_type = 'ARROWS'
ob_lamp.color = (0.0, 0.0, 0.0, 0.0)
ob_lamp.lineart.crease_threshold = 0.0
ob_camera.location = (7.481, -6.508, 5.344)
ob_camera.rotation_euler = (1.109, 0.0, 0.8149)
ob_camera.lock_rotations_4d = False
ob_camera.empty_display_type = 'ARROWS'
ob_camera.color = (0.0, 0.0, 0.0, 0.0)
ob_camera.display_type = 'WIRE'
ob_camera.lineart.crease_threshold = 0.0

# ---- collection membership
col_collection_1.objects.link(ob_cube_001)
col_collection_1.objects.link(ob_cube)
col_collection_1.objects.link(ob_cylinder)
col_collection_1.objects.link(ob_mug)
col_collection_1.objects.link(ob_lamp)
col_collection_1.objects.link(ob_camera)

# ---- scene / render settings (as saved in the file)
scene.camera = ob_camera
scene.frame_start = 1; scene.frame_end = 250; scene.frame_set(1)
scene.render.engine = 'BLENDER_EEVEE_NEXT'
scene.render.resolution_percentage = 50
scene.render.dither_intensity = 0.0
scene.cycles.use_denoising = False
scene.cycles.samples = 128
scene.cycles.sampling_pattern = 'TABULATED_SOBOL'
scene.cycles.use_adaptive_sampling = False
scene.cycles.use_light_tree = False
scene.cycles.blur_glossy = 0.0
scene.cycles.sample_clamp_indirect = 0.0
scene.view_settings.view_transform = 'Standard'
bpy.context.view_layer.update()
